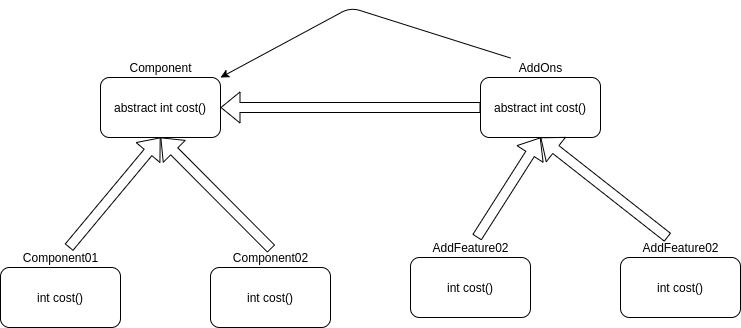

The diagram above was exported from draw.io. Its source (the exported page's mxGraphModel, read from the mxfile embedded in the PNG):
<mxGraphModel dx="1038" dy="632" grid="1" gridSize="10" guides="1" tooltips="1" connect="1" arrows="1" fold="1" page="1" pageScale="1" pageWidth="850" pageHeight="1100" math="0" shadow="0">
  <root>
    <mxCell id="0" />
    <mxCell id="1" parent="0" />
    <mxCell id="6eO4dDGDp4G7rMTMD00p-2" value="abstract int cost()" style="rounded=1;whiteSpace=wrap;html=1;" vertex="1" parent="1">
      <mxGeometry x="140" y="140" width="120" height="60" as="geometry" />
    </mxCell>
    <mxCell id="6eO4dDGDp4G7rMTMD00p-3" value="&lt;span&gt;Component&lt;/span&gt;" style="text;html=1;align=center;verticalAlign=middle;resizable=0;points=[];autosize=1;strokeColor=none;" vertex="1" parent="1">
      <mxGeometry x="160" y="120" width="80" height="20" as="geometry" />
    </mxCell>
    <mxCell id="6eO4dDGDp4G7rMTMD00p-6" value="int cost()" style="rounded=1;whiteSpace=wrap;html=1;" vertex="1" parent="1">
      <mxGeometry x="40" y="330" width="120" height="60" as="geometry" />
    </mxCell>
    <mxCell id="6eO4dDGDp4G7rMTMD00p-7" value="&lt;span&gt;Component01&lt;/span&gt;" style="text;html=1;align=center;verticalAlign=middle;resizable=0;points=[];autosize=1;strokeColor=none;" vertex="1" parent="1">
      <mxGeometry x="55" y="310" width="90" height="20" as="geometry" />
    </mxCell>
    <mxCell id="6eO4dDGDp4G7rMTMD00p-8" value="int cost()" style="rounded=1;whiteSpace=wrap;html=1;" vertex="1" parent="1">
      <mxGeometry x="250" y="330" width="120" height="60" as="geometry" />
    </mxCell>
    <mxCell id="6eO4dDGDp4G7rMTMD00p-9" value="&lt;span&gt;Component02&lt;/span&gt;" style="text;html=1;align=center;verticalAlign=middle;resizable=0;points=[];autosize=1;strokeColor=none;" vertex="1" parent="1">
      <mxGeometry x="265" y="310" width="90" height="20" as="geometry" />
    </mxCell>
    <mxCell id="6eO4dDGDp4G7rMTMD00p-10" value="" style="shape=flexArrow;endArrow=classic;html=1;entryX=0.5;entryY=1;entryDx=0;entryDy=0;exitX=0.509;exitY=0.07;exitDx=0;exitDy=0;exitPerimeter=0;" edge="1" parent="1" source="6eO4dDGDp4G7rMTMD00p-9" target="6eO4dDGDp4G7rMTMD00p-2">
      <mxGeometry width="50" height="50" relative="1" as="geometry">
        <mxPoint x="400" y="350" as="sourcePoint" />
        <mxPoint x="450" y="300" as="targetPoint" />
      </mxGeometry>
    </mxCell>
    <mxCell id="6eO4dDGDp4G7rMTMD00p-11" value="" style="shape=flexArrow;endArrow=classic;html=1;entryX=0.5;entryY=1;entryDx=0;entryDy=0;" edge="1" parent="1" source="6eO4dDGDp4G7rMTMD00p-7" target="6eO4dDGDp4G7rMTMD00p-2">
      <mxGeometry width="50" height="50" relative="1" as="geometry">
        <mxPoint x="400" y="350" as="sourcePoint" />
        <mxPoint x="450" y="300" as="targetPoint" />
      </mxGeometry>
    </mxCell>
    <mxCell id="6eO4dDGDp4G7rMTMD00p-13" value="abstract int cost()" style="rounded=1;whiteSpace=wrap;html=1;" vertex="1" parent="1">
      <mxGeometry x="520" y="140" width="120" height="60" as="geometry" />
    </mxCell>
    <mxCell id="6eO4dDGDp4G7rMTMD00p-14" value="&lt;span&gt;AddOns&lt;/span&gt;" style="text;html=1;align=center;verticalAlign=middle;resizable=0;points=[];autosize=1;strokeColor=none;" vertex="1" parent="1">
      <mxGeometry x="550" y="120" width="60" height="20" as="geometry" />
    </mxCell>
    <mxCell id="6eO4dDGDp4G7rMTMD00p-15" value="" style="shape=flexArrow;endArrow=classic;html=1;entryX=1;entryY=0.5;entryDx=0;entryDy=0;" edge="1" parent="1" source="6eO4dDGDp4G7rMTMD00p-13" target="6eO4dDGDp4G7rMTMD00p-2">
      <mxGeometry width="50" height="50" relative="1" as="geometry">
        <mxPoint x="400" y="350" as="sourcePoint" />
        <mxPoint x="450" y="300" as="targetPoint" />
      </mxGeometry>
    </mxCell>
    <mxCell id="6eO4dDGDp4G7rMTMD00p-16" value="" style="endArrow=classic;html=1;entryX=1;entryY=0;entryDx=0;entryDy=0;" edge="1" parent="1" source="6eO4dDGDp4G7rMTMD00p-14" target="6eO4dDGDp4G7rMTMD00p-2">
      <mxGeometry width="50" height="50" relative="1" as="geometry">
        <mxPoint x="400" y="350" as="sourcePoint" />
        <mxPoint x="450" y="300" as="targetPoint" />
        <Array as="points">
          <mxPoint x="390" y="70" />
        </Array>
      </mxGeometry>
    </mxCell>
    <mxCell id="6eO4dDGDp4G7rMTMD00p-17" value="int cost()" style="rounded=1;whiteSpace=wrap;html=1;" vertex="1" parent="1">
      <mxGeometry x="450" y="320" width="120" height="60" as="geometry" />
    </mxCell>
    <mxCell id="6eO4dDGDp4G7rMTMD00p-18" value="&lt;span&gt;AddFeature02&lt;/span&gt;" style="text;html=1;align=center;verticalAlign=middle;resizable=0;points=[];autosize=1;strokeColor=none;" vertex="1" parent="1">
      <mxGeometry x="465" y="300" width="90" height="20" as="geometry" />
    </mxCell>
    <mxCell id="6eO4dDGDp4G7rMTMD00p-19" value="" style="shape=flexArrow;endArrow=classic;html=1;entryX=0.5;entryY=1;entryDx=0;entryDy=0;" edge="1" parent="1" source="6eO4dDGDp4G7rMTMD00p-18" target="6eO4dDGDp4G7rMTMD00p-13">
      <mxGeometry width="50" height="50" relative="1" as="geometry">
        <mxPoint x="400" y="350" as="sourcePoint" />
        <mxPoint x="450" y="300" as="targetPoint" />
      </mxGeometry>
    </mxCell>
    <mxCell id="6eO4dDGDp4G7rMTMD00p-20" value="int cost()" style="rounded=1;whiteSpace=wrap;html=1;" vertex="1" parent="1">
      <mxGeometry x="660" y="320" width="120" height="60" as="geometry" />
    </mxCell>
    <mxCell id="6eO4dDGDp4G7rMTMD00p-21" value="&lt;span&gt;AddFeature02&lt;/span&gt;" style="text;html=1;align=center;verticalAlign=middle;resizable=0;points=[];autosize=1;strokeColor=none;" vertex="1" parent="1">
      <mxGeometry x="675" y="300" width="90" height="20" as="geometry" />
    </mxCell>
    <mxCell id="6eO4dDGDp4G7rMTMD00p-22" value="" style="shape=flexArrow;endArrow=classic;html=1;entryX=0.5;entryY=1;entryDx=0;entryDy=0;" edge="1" parent="1" source="6eO4dDGDp4G7rMTMD00p-21" target="6eO4dDGDp4G7rMTMD00p-13">
      <mxGeometry width="50" height="50" relative="1" as="geometry">
        <mxPoint x="526.3636363636363" y="310" as="sourcePoint" />
        <mxPoint x="590" y="210" as="targetPoint" />
      </mxGeometry>
    </mxCell>
  </root>
</mxGraphModel>